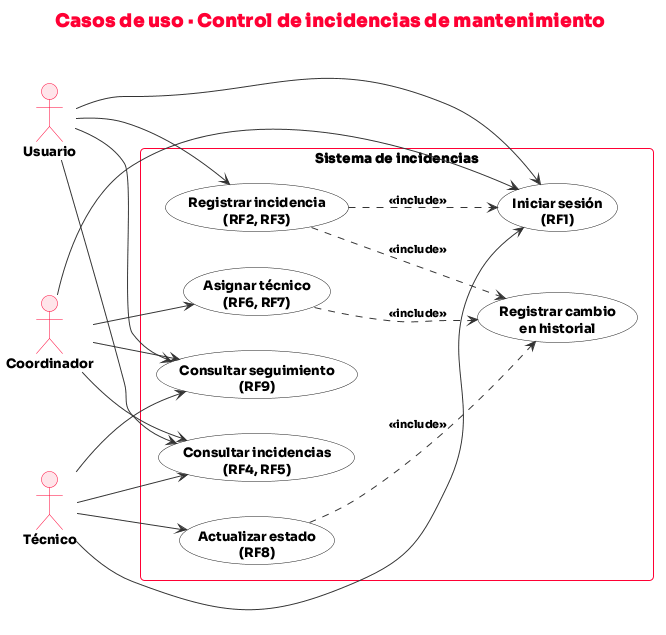

The diagram above was rendered by PlantUML. Its source (embedded in the PNG):
@startuml casos-de-uso
!include _estilo.iuml
left to right direction
title Casos de uso · Control de incidencias de mantenimiento
actor "Usuario" as U
actor "Coordinador" as C
actor "Técnico" as T
rectangle "Sistema de incidencias" {
  usecase "Iniciar sesión\n(RF1)" as UC0
  usecase "Registrar incidencia\n(RF2, RF3)" as UC1
  usecase "Consultar incidencias\n(RF4, RF5)" as UC2
  usecase "Asignar técnico\n(RF6, RF7)" as UC3
  usecase "Actualizar estado\n(RF8)" as UC4
  usecase "Consultar seguimiento\n(RF9)" as UC5
  usecase "Registrar cambio\nen historial" as UC6
}
U --> UC0
U --> UC1
U --> UC2
U --> UC5
C --> UC0
C --> UC2
C --> UC3
C --> UC5
T --> UC0
T --> UC2
T --> UC4
T --> UC5
UC1 ..> UC6 : <<include>>
UC3 ..> UC6 : <<include>>
UC4 ..> UC6 : <<include>>
UC1 ..> UC0 : <<include>>
@enduml